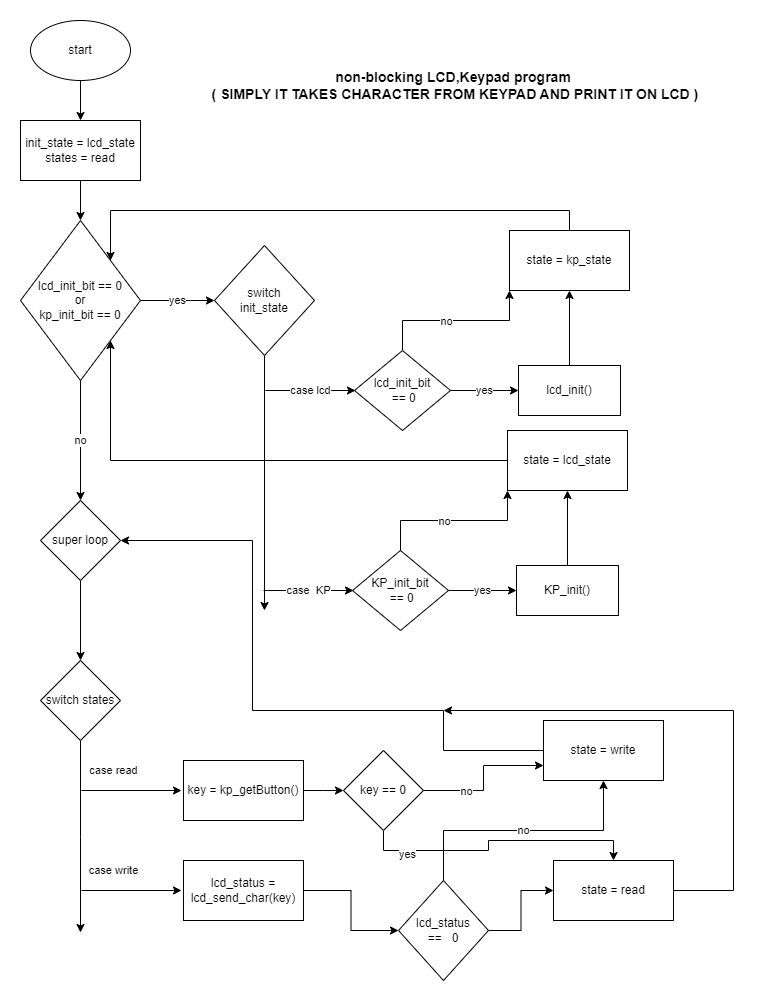

The diagram above was exported from draw.io. Its source (the exported page's mxGraphModel, read from the mxfile embedded in the PNG):
<mxGraphModel dx="864" dy="516" grid="1" gridSize="10" guides="1" tooltips="1" connect="1" arrows="1" fold="1" page="1" pageScale="1" pageWidth="827" pageHeight="1169" math="0" shadow="0">
  <root>
    <mxCell id="WIyWlLk6GJQsqaUBKTNV-0" />
    <mxCell id="WIyWlLk6GJQsqaUBKTNV-1" parent="WIyWlLk6GJQsqaUBKTNV-0" />
    <mxCell id="CHd7NHTfxmFZl8q2JEgL-0" value="&lt;font style=&quot;font-size: 14px;&quot;&gt;&lt;b&gt;non-blocking LCD,Keypad program&lt;br&gt;&amp;nbsp;( SIMPLY IT TAKES CHARACTER FROM KEYPAD AND PRINT IT ON LCD )&lt;/b&gt;&lt;/font&gt;" style="text;html=1;strokeColor=none;fillColor=none;align=center;verticalAlign=middle;whiteSpace=wrap;rounded=0;" vertex="1" parent="WIyWlLk6GJQsqaUBKTNV-1">
      <mxGeometry x="280" y="70" width="500" height="50" as="geometry" />
    </mxCell>
    <mxCell id="CHd7NHTfxmFZl8q2JEgL-3" value="" style="edgeStyle=orthogonalEdgeStyle;rounded=0;orthogonalLoop=1;jettySize=auto;html=1;" edge="1" parent="WIyWlLk6GJQsqaUBKTNV-1" source="CHd7NHTfxmFZl8q2JEgL-1" target="CHd7NHTfxmFZl8q2JEgL-2">
      <mxGeometry relative="1" as="geometry" />
    </mxCell>
    <mxCell id="CHd7NHTfxmFZl8q2JEgL-1" value="start" style="ellipse;whiteSpace=wrap;html=1;" vertex="1" parent="WIyWlLk6GJQsqaUBKTNV-1">
      <mxGeometry x="107" y="30" width="100" height="60" as="geometry" />
    </mxCell>
    <mxCell id="CHd7NHTfxmFZl8q2JEgL-6" value="" style="edgeStyle=orthogonalEdgeStyle;rounded=0;orthogonalLoop=1;jettySize=auto;html=1;" edge="1" parent="WIyWlLk6GJQsqaUBKTNV-1" source="CHd7NHTfxmFZl8q2JEgL-2" target="CHd7NHTfxmFZl8q2JEgL-5">
      <mxGeometry relative="1" as="geometry" />
    </mxCell>
    <mxCell id="CHd7NHTfxmFZl8q2JEgL-2" value="init_state = lcd_state&lt;br&gt;states = read" style="whiteSpace=wrap;html=1;" vertex="1" parent="WIyWlLk6GJQsqaUBKTNV-1">
      <mxGeometry x="97" y="130" width="120" height="60" as="geometry" />
    </mxCell>
    <mxCell id="CHd7NHTfxmFZl8q2JEgL-8" value="yes" style="edgeStyle=orthogonalEdgeStyle;rounded=0;orthogonalLoop=1;jettySize=auto;html=1;" edge="1" parent="WIyWlLk6GJQsqaUBKTNV-1" source="CHd7NHTfxmFZl8q2JEgL-5" target="CHd7NHTfxmFZl8q2JEgL-7">
      <mxGeometry relative="1" as="geometry">
        <Array as="points">
          <mxPoint x="267" y="310" />
          <mxPoint x="267" y="310" />
        </Array>
      </mxGeometry>
    </mxCell>
    <mxCell id="CHd7NHTfxmFZl8q2JEgL-10" value="no" style="edgeStyle=orthogonalEdgeStyle;rounded=0;orthogonalLoop=1;jettySize=auto;html=1;" edge="1" parent="WIyWlLk6GJQsqaUBKTNV-1" source="CHd7NHTfxmFZl8q2JEgL-5" target="CHd7NHTfxmFZl8q2JEgL-9">
      <mxGeometry relative="1" as="geometry" />
    </mxCell>
    <mxCell id="CHd7NHTfxmFZl8q2JEgL-5" value="lcd_init_bit == 0&lt;br&gt;or&lt;br&gt;kp_init_bit == 0" style="rhombus;whiteSpace=wrap;html=1;" vertex="1" parent="WIyWlLk6GJQsqaUBKTNV-1">
      <mxGeometry x="97" y="230" width="120" height="160" as="geometry" />
    </mxCell>
    <mxCell id="CHd7NHTfxmFZl8q2JEgL-11" style="edgeStyle=orthogonalEdgeStyle;rounded=0;orthogonalLoop=1;jettySize=auto;html=1;exitX=0.5;exitY=1;exitDx=0;exitDy=0;" edge="1" parent="WIyWlLk6GJQsqaUBKTNV-1" source="CHd7NHTfxmFZl8q2JEgL-7">
      <mxGeometry relative="1" as="geometry">
        <mxPoint x="341" y="620" as="targetPoint" />
      </mxGeometry>
    </mxCell>
    <mxCell id="CHd7NHTfxmFZl8q2JEgL-7" value="switch&lt;br&gt;init_state" style="rhombus;whiteSpace=wrap;html=1;" vertex="1" parent="WIyWlLk6GJQsqaUBKTNV-1">
      <mxGeometry x="291" y="255" width="100" height="110" as="geometry" />
    </mxCell>
    <mxCell id="CHd7NHTfxmFZl8q2JEgL-34" value="" style="edgeStyle=orthogonalEdgeStyle;rounded=0;orthogonalLoop=1;jettySize=auto;html=1;" edge="1" parent="WIyWlLk6GJQsqaUBKTNV-1" source="CHd7NHTfxmFZl8q2JEgL-9" target="CHd7NHTfxmFZl8q2JEgL-33">
      <mxGeometry relative="1" as="geometry" />
    </mxCell>
    <mxCell id="CHd7NHTfxmFZl8q2JEgL-9" value="super loop" style="rhombus;whiteSpace=wrap;html=1;" vertex="1" parent="WIyWlLk6GJQsqaUBKTNV-1">
      <mxGeometry x="117" y="510" width="80" height="80" as="geometry" />
    </mxCell>
    <mxCell id="CHd7NHTfxmFZl8q2JEgL-12" value="case lcd" style="endArrow=classic;html=1;rounded=0;" edge="1" parent="WIyWlLk6GJQsqaUBKTNV-1">
      <mxGeometry width="50" height="50" relative="1" as="geometry">
        <mxPoint x="342" y="400" as="sourcePoint" />
        <mxPoint x="432" y="400" as="targetPoint" />
      </mxGeometry>
    </mxCell>
    <mxCell id="CHd7NHTfxmFZl8q2JEgL-15" value="yes" style="edgeStyle=orthogonalEdgeStyle;rounded=0;orthogonalLoop=1;jettySize=auto;html=1;" edge="1" parent="WIyWlLk6GJQsqaUBKTNV-1" source="CHd7NHTfxmFZl8q2JEgL-13" target="CHd7NHTfxmFZl8q2JEgL-14">
      <mxGeometry relative="1" as="geometry" />
    </mxCell>
    <mxCell id="CHd7NHTfxmFZl8q2JEgL-19" style="edgeStyle=orthogonalEdgeStyle;rounded=0;orthogonalLoop=1;jettySize=auto;html=1;exitX=0.5;exitY=0;exitDx=0;exitDy=0;entryX=0;entryY=1;entryDx=0;entryDy=0;" edge="1" parent="WIyWlLk6GJQsqaUBKTNV-1" source="CHd7NHTfxmFZl8q2JEgL-13" target="CHd7NHTfxmFZl8q2JEgL-16">
      <mxGeometry relative="1" as="geometry" />
    </mxCell>
    <mxCell id="CHd7NHTfxmFZl8q2JEgL-20" value="no" style="edgeLabel;html=1;align=center;verticalAlign=middle;resizable=0;points=[];" vertex="1" connectable="0" parent="CHd7NHTfxmFZl8q2JEgL-19">
      <mxGeometry x="-0.1257" relative="1" as="geometry">
        <mxPoint as="offset" />
      </mxGeometry>
    </mxCell>
    <mxCell id="CHd7NHTfxmFZl8q2JEgL-13" value="lcd_init_bit&lt;br&gt;&amp;nbsp;== 0" style="rhombus;whiteSpace=wrap;html=1;" vertex="1" parent="WIyWlLk6GJQsqaUBKTNV-1">
      <mxGeometry x="431" y="360" width="96" height="80" as="geometry" />
    </mxCell>
    <mxCell id="CHd7NHTfxmFZl8q2JEgL-17" value="" style="edgeStyle=orthogonalEdgeStyle;rounded=0;orthogonalLoop=1;jettySize=auto;html=1;" edge="1" parent="WIyWlLk6GJQsqaUBKTNV-1" source="CHd7NHTfxmFZl8q2JEgL-14" target="CHd7NHTfxmFZl8q2JEgL-16">
      <mxGeometry relative="1" as="geometry" />
    </mxCell>
    <mxCell id="CHd7NHTfxmFZl8q2JEgL-14" value="lcd_init()" style="whiteSpace=wrap;html=1;" vertex="1" parent="WIyWlLk6GJQsqaUBKTNV-1">
      <mxGeometry x="595" y="375" width="102" height="50" as="geometry" />
    </mxCell>
    <mxCell id="CHd7NHTfxmFZl8q2JEgL-31" style="edgeStyle=orthogonalEdgeStyle;rounded=0;orthogonalLoop=1;jettySize=auto;html=1;entryX=1;entryY=0;entryDx=0;entryDy=0;" edge="1" parent="WIyWlLk6GJQsqaUBKTNV-1" source="CHd7NHTfxmFZl8q2JEgL-16" target="CHd7NHTfxmFZl8q2JEgL-5">
      <mxGeometry relative="1" as="geometry">
        <mxPoint x="230" y="230" as="targetPoint" />
        <Array as="points">
          <mxPoint x="646" y="220" />
          <mxPoint x="187" y="220" />
        </Array>
      </mxGeometry>
    </mxCell>
    <mxCell id="CHd7NHTfxmFZl8q2JEgL-16" value="state = kp_state" style="whiteSpace=wrap;html=1;" vertex="1" parent="WIyWlLk6GJQsqaUBKTNV-1">
      <mxGeometry x="586" y="240" width="120" height="60" as="geometry" />
    </mxCell>
    <mxCell id="CHd7NHTfxmFZl8q2JEgL-21" value="case&amp;nbsp; KP" style="endArrow=classic;html=1;rounded=0;" edge="1" parent="WIyWlLk6GJQsqaUBKTNV-1">
      <mxGeometry width="50" height="50" relative="1" as="geometry">
        <mxPoint x="340" y="600" as="sourcePoint" />
        <mxPoint x="430" y="600" as="targetPoint" />
      </mxGeometry>
    </mxCell>
    <mxCell id="CHd7NHTfxmFZl8q2JEgL-22" value="KP_init_bit&lt;br&gt;&amp;nbsp;== 0" style="rhombus;whiteSpace=wrap;html=1;" vertex="1" parent="WIyWlLk6GJQsqaUBKTNV-1">
      <mxGeometry x="429" y="560" width="96" height="80" as="geometry" />
    </mxCell>
    <mxCell id="CHd7NHTfxmFZl8q2JEgL-23" style="edgeStyle=orthogonalEdgeStyle;rounded=0;orthogonalLoop=1;jettySize=auto;html=1;exitX=0.5;exitY=0;exitDx=0;exitDy=0;entryX=0;entryY=1;entryDx=0;entryDy=0;" edge="1" source="CHd7NHTfxmFZl8q2JEgL-22" target="CHd7NHTfxmFZl8q2JEgL-28" parent="WIyWlLk6GJQsqaUBKTNV-1">
      <mxGeometry relative="1" as="geometry" />
    </mxCell>
    <mxCell id="CHd7NHTfxmFZl8q2JEgL-24" value="no" style="edgeLabel;html=1;align=center;verticalAlign=middle;resizable=0;points=[];" vertex="1" connectable="0" parent="CHd7NHTfxmFZl8q2JEgL-23">
      <mxGeometry x="-0.1257" relative="1" as="geometry">
        <mxPoint as="offset" />
      </mxGeometry>
    </mxCell>
    <mxCell id="CHd7NHTfxmFZl8q2JEgL-25" value="KP_init()" style="whiteSpace=wrap;html=1;" vertex="1" parent="WIyWlLk6GJQsqaUBKTNV-1">
      <mxGeometry x="593" y="575" width="102" height="50" as="geometry" />
    </mxCell>
    <mxCell id="CHd7NHTfxmFZl8q2JEgL-26" value="yes" style="edgeStyle=orthogonalEdgeStyle;rounded=0;orthogonalLoop=1;jettySize=auto;html=1;" edge="1" source="CHd7NHTfxmFZl8q2JEgL-22" target="CHd7NHTfxmFZl8q2JEgL-25" parent="WIyWlLk6GJQsqaUBKTNV-1">
      <mxGeometry relative="1" as="geometry" />
    </mxCell>
    <mxCell id="CHd7NHTfxmFZl8q2JEgL-27" value="" style="edgeStyle=orthogonalEdgeStyle;rounded=0;orthogonalLoop=1;jettySize=auto;html=1;" edge="1" source="CHd7NHTfxmFZl8q2JEgL-25" target="CHd7NHTfxmFZl8q2JEgL-28" parent="WIyWlLk6GJQsqaUBKTNV-1">
      <mxGeometry relative="1" as="geometry" />
    </mxCell>
    <mxCell id="CHd7NHTfxmFZl8q2JEgL-32" style="edgeStyle=orthogonalEdgeStyle;rounded=0;orthogonalLoop=1;jettySize=auto;html=1;entryX=1;entryY=1;entryDx=0;entryDy=0;" edge="1" parent="WIyWlLk6GJQsqaUBKTNV-1" source="CHd7NHTfxmFZl8q2JEgL-28" target="CHd7NHTfxmFZl8q2JEgL-5">
      <mxGeometry relative="1" as="geometry" />
    </mxCell>
    <mxCell id="CHd7NHTfxmFZl8q2JEgL-28" value="state = lcd_state" style="whiteSpace=wrap;html=1;" vertex="1" parent="WIyWlLk6GJQsqaUBKTNV-1">
      <mxGeometry x="584" y="440" width="120" height="60" as="geometry" />
    </mxCell>
    <mxCell id="CHd7NHTfxmFZl8q2JEgL-35" style="edgeStyle=orthogonalEdgeStyle;rounded=0;orthogonalLoop=1;jettySize=auto;html=1;" edge="1" parent="WIyWlLk6GJQsqaUBKTNV-1" source="CHd7NHTfxmFZl8q2JEgL-33">
      <mxGeometry relative="1" as="geometry">
        <mxPoint x="157" y="942" as="targetPoint" />
      </mxGeometry>
    </mxCell>
    <mxCell id="CHd7NHTfxmFZl8q2JEgL-33" value="switch states" style="rhombus;whiteSpace=wrap;html=1;" vertex="1" parent="WIyWlLk6GJQsqaUBKTNV-1">
      <mxGeometry x="117" y="670" width="80" height="80" as="geometry" />
    </mxCell>
    <mxCell id="CHd7NHTfxmFZl8q2JEgL-36" value="case read" style="endArrow=classic;html=1;rounded=0;" edge="1" parent="WIyWlLk6GJQsqaUBKTNV-1">
      <mxGeometry x="-0.36" y="20" width="50" height="50" relative="1" as="geometry">
        <mxPoint x="158" y="800" as="sourcePoint" />
        <mxPoint x="258" y="800" as="targetPoint" />
        <mxPoint as="offset" />
      </mxGeometry>
    </mxCell>
    <mxCell id="CHd7NHTfxmFZl8q2JEgL-39" value="" style="edgeStyle=orthogonalEdgeStyle;rounded=0;orthogonalLoop=1;jettySize=auto;html=1;" edge="1" parent="WIyWlLk6GJQsqaUBKTNV-1" source="CHd7NHTfxmFZl8q2JEgL-37">
      <mxGeometry relative="1" as="geometry">
        <mxPoint x="420" y="800" as="targetPoint" />
      </mxGeometry>
    </mxCell>
    <mxCell id="CHd7NHTfxmFZl8q2JEgL-37" value="key = kp_getButton()" style="rounded=0;whiteSpace=wrap;html=1;" vertex="1" parent="WIyWlLk6GJQsqaUBKTNV-1">
      <mxGeometry x="260" y="770" width="120" height="60" as="geometry" />
    </mxCell>
    <mxCell id="CHd7NHTfxmFZl8q2JEgL-40" style="edgeStyle=orthogonalEdgeStyle;rounded=0;orthogonalLoop=1;jettySize=auto;html=1;entryX=1;entryY=0.5;entryDx=0;entryDy=0;" edge="1" parent="WIyWlLk6GJQsqaUBKTNV-1" source="CHd7NHTfxmFZl8q2JEgL-38" target="CHd7NHTfxmFZl8q2JEgL-9">
      <mxGeometry relative="1" as="geometry">
        <mxPoint x="250" y="620" as="targetPoint" />
        <Array as="points">
          <mxPoint x="520" y="720" />
          <mxPoint x="329" y="720" />
          <mxPoint x="329" y="550" />
        </Array>
      </mxGeometry>
    </mxCell>
    <mxCell id="CHd7NHTfxmFZl8q2JEgL-38" value="state = write" style="whiteSpace=wrap;html=1;rounded=0;" vertex="1" parent="WIyWlLk6GJQsqaUBKTNV-1">
      <mxGeometry x="620" y="730" width="120" height="60" as="geometry" />
    </mxCell>
    <mxCell id="CHd7NHTfxmFZl8q2JEgL-41" value="case write" style="endArrow=classic;html=1;rounded=0;" edge="1" parent="WIyWlLk6GJQsqaUBKTNV-1">
      <mxGeometry x="-0.36" y="20" width="50" height="50" relative="1" as="geometry">
        <mxPoint x="158" y="900" as="sourcePoint" />
        <mxPoint x="258" y="900" as="targetPoint" />
        <mxPoint as="offset" />
      </mxGeometry>
    </mxCell>
    <mxCell id="CHd7NHTfxmFZl8q2JEgL-52" style="edgeStyle=orthogonalEdgeStyle;rounded=0;orthogonalLoop=1;jettySize=auto;html=1;exitX=1;exitY=0.5;exitDx=0;exitDy=0;entryX=0;entryY=0.5;entryDx=0;entryDy=0;" edge="1" parent="WIyWlLk6GJQsqaUBKTNV-1" source="CHd7NHTfxmFZl8q2JEgL-42" target="CHd7NHTfxmFZl8q2JEgL-45">
      <mxGeometry relative="1" as="geometry" />
    </mxCell>
    <mxCell id="CHd7NHTfxmFZl8q2JEgL-42" value="lcd_status = lcd_send_char(key)" style="rounded=0;whiteSpace=wrap;html=1;" vertex="1" parent="WIyWlLk6GJQsqaUBKTNV-1">
      <mxGeometry x="260" y="870" width="120" height="60" as="geometry" />
    </mxCell>
    <mxCell id="CHd7NHTfxmFZl8q2JEgL-53" value="no" style="edgeStyle=orthogonalEdgeStyle;rounded=0;orthogonalLoop=1;jettySize=auto;html=1;exitX=0.5;exitY=0;exitDx=0;exitDy=0;" edge="1" parent="WIyWlLk6GJQsqaUBKTNV-1" source="CHd7NHTfxmFZl8q2JEgL-45" target="CHd7NHTfxmFZl8q2JEgL-38">
      <mxGeometry relative="1" as="geometry" />
    </mxCell>
    <mxCell id="CHd7NHTfxmFZl8q2JEgL-54" style="edgeStyle=orthogonalEdgeStyle;rounded=0;orthogonalLoop=1;jettySize=auto;html=1;exitX=1;exitY=0.5;exitDx=0;exitDy=0;entryX=0;entryY=0.5;entryDx=0;entryDy=0;" edge="1" parent="WIyWlLk6GJQsqaUBKTNV-1" source="CHd7NHTfxmFZl8q2JEgL-45" target="CHd7NHTfxmFZl8q2JEgL-47">
      <mxGeometry relative="1" as="geometry" />
    </mxCell>
    <mxCell id="CHd7NHTfxmFZl8q2JEgL-45" value="lcd_status &lt;br&gt;==&amp;nbsp; &amp;nbsp;0" style="rhombus;whiteSpace=wrap;html=1;rounded=0;" vertex="1" parent="WIyWlLk6GJQsqaUBKTNV-1">
      <mxGeometry x="475" y="890" width="90" height="100" as="geometry" />
    </mxCell>
    <mxCell id="CHd7NHTfxmFZl8q2JEgL-49" style="edgeStyle=orthogonalEdgeStyle;rounded=0;orthogonalLoop=1;jettySize=auto;html=1;" edge="1" parent="WIyWlLk6GJQsqaUBKTNV-1" source="CHd7NHTfxmFZl8q2JEgL-47">
      <mxGeometry relative="1" as="geometry">
        <mxPoint x="520" y="720" as="targetPoint" />
        <Array as="points">
          <mxPoint x="810" y="900" />
          <mxPoint x="810" y="720" />
        </Array>
      </mxGeometry>
    </mxCell>
    <mxCell id="CHd7NHTfxmFZl8q2JEgL-47" value="state = read" style="whiteSpace=wrap;html=1;rounded=0;" vertex="1" parent="WIyWlLk6GJQsqaUBKTNV-1">
      <mxGeometry x="630" y="870" width="120" height="60" as="geometry" />
    </mxCell>
    <mxCell id="CHd7NHTfxmFZl8q2JEgL-58" style="edgeStyle=orthogonalEdgeStyle;rounded=0;orthogonalLoop=1;jettySize=auto;html=1;exitX=0.5;exitY=1;exitDx=0;exitDy=0;" edge="1" parent="WIyWlLk6GJQsqaUBKTNV-1" source="CHd7NHTfxmFZl8q2JEgL-55" target="CHd7NHTfxmFZl8q2JEgL-47">
      <mxGeometry relative="1" as="geometry" />
    </mxCell>
    <mxCell id="CHd7NHTfxmFZl8q2JEgL-59" value="yes" style="edgeLabel;html=1;align=center;verticalAlign=middle;resizable=0;points=[];" vertex="1" connectable="0" parent="CHd7NHTfxmFZl8q2JEgL-58">
      <mxGeometry x="-0.6929" y="-3" relative="1" as="geometry">
        <mxPoint as="offset" />
      </mxGeometry>
    </mxCell>
    <mxCell id="CHd7NHTfxmFZl8q2JEgL-60" style="edgeStyle=orthogonalEdgeStyle;rounded=0;orthogonalLoop=1;jettySize=auto;html=1;exitX=1;exitY=0.5;exitDx=0;exitDy=0;entryX=0;entryY=0.75;entryDx=0;entryDy=0;" edge="1" parent="WIyWlLk6GJQsqaUBKTNV-1" source="CHd7NHTfxmFZl8q2JEgL-55" target="CHd7NHTfxmFZl8q2JEgL-38">
      <mxGeometry relative="1" as="geometry" />
    </mxCell>
    <mxCell id="CHd7NHTfxmFZl8q2JEgL-61" value="no" style="edgeLabel;html=1;align=center;verticalAlign=middle;resizable=0;points=[];" vertex="1" connectable="0" parent="CHd7NHTfxmFZl8q2JEgL-60">
      <mxGeometry x="-0.4207" relative="1" as="geometry">
        <mxPoint as="offset" />
      </mxGeometry>
    </mxCell>
    <mxCell id="CHd7NHTfxmFZl8q2JEgL-55" value="key == 0" style="rhombus;whiteSpace=wrap;html=1;" vertex="1" parent="WIyWlLk6GJQsqaUBKTNV-1">
      <mxGeometry x="420" y="760" width="80" height="80" as="geometry" />
    </mxCell>
  </root>
</mxGraphModel>